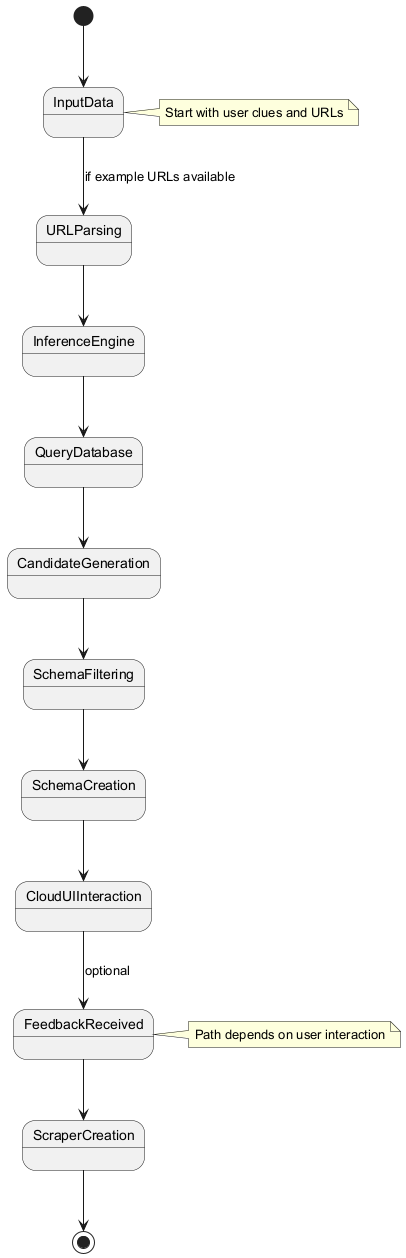

The diagram above was rendered by PlantUML. Its source (embedded in the PNG):
@startuml
[*] --> InputData
InputData --> URLParsing : if example URLs available
URLParsing --> InferenceEngine
InferenceEngine --> QueryDatabase
QueryDatabase --> CandidateGeneration
CandidateGeneration --> SchemaFiltering
SchemaFiltering --> SchemaCreation
SchemaCreation --> CloudUIInteraction
CloudUIInteraction --> FeedbackReceived : optional
FeedbackReceived --> ScraperCreation
ScraperCreation --> [*]

note right of InputData : Start with user clues and URLs
note right of FeedbackReceived : Path depends on user interaction
@enduml